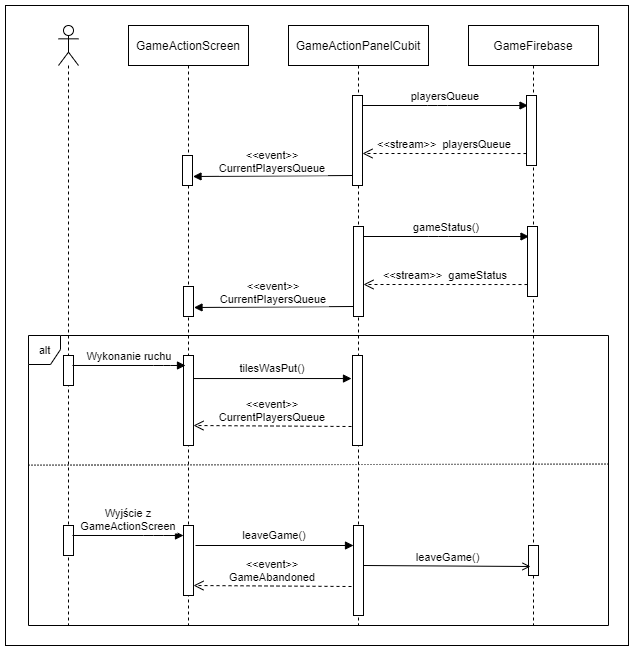

The diagram above was exported from draw.io. Its source (the exported page's mxGraphModel, read from the mxfile embedded in the PNG):
<mxGraphModel dx="595" dy="705" grid="1" gridSize="10" guides="1" tooltips="1" connect="1" arrows="1" fold="1" page="1" pageScale="1" pageWidth="827" pageHeight="1169" math="0" shadow="0">
  <root>
    <mxCell id="0" />
    <mxCell id="1" parent="0" />
    <mxCell id="PzT0juq4LywcEpEpYuy3-150" value="" style="rounded=0;whiteSpace=wrap;html=1;" parent="1" vertex="1">
      <mxGeometry x="827" y="60" width="623" height="640" as="geometry" />
    </mxCell>
    <mxCell id="PzT0juq4LywcEpEpYuy3-79" value="" style="shape=umlLifeline;participant=umlActor;perimeter=lifelinePerimeter;whiteSpace=wrap;html=1;container=1;collapsible=0;recursiveResize=0;verticalAlign=top;spacingTop=36;outlineConnect=0;" parent="1" vertex="1">
      <mxGeometry x="880" y="80" width="20" height="600" as="geometry" />
    </mxCell>
    <mxCell id="PzT0juq4LywcEpEpYuy3-122" value="" style="points=[];perimeter=orthogonalPerimeter;rounded=0;shadow=0;strokeWidth=1;" parent="PzT0juq4LywcEpEpYuy3-79" vertex="1">
      <mxGeometry x="4.999999999999886" y="330" width="10" height="30" as="geometry" />
    </mxCell>
    <mxCell id="PzT0juq4LywcEpEpYuy3-142" value="" style="points=[];perimeter=orthogonalPerimeter;rounded=0;shadow=0;strokeWidth=1;" parent="PzT0juq4LywcEpEpYuy3-79" vertex="1">
      <mxGeometry x="4.999999999999886" y="500" width="10" height="30" as="geometry" />
    </mxCell>
    <mxCell id="PzT0juq4LywcEpEpYuy3-82" value="GameFirebase" style="shape=umlLifeline;perimeter=lifelinePerimeter;container=1;collapsible=0;recursiveResize=0;rounded=0;shadow=0;strokeWidth=1;" parent="1" vertex="1">
      <mxGeometry x="1290" y="80" width="130" height="600" as="geometry" />
    </mxCell>
    <mxCell id="PzT0juq4LywcEpEpYuy3-137" value="" style="points=[];perimeter=orthogonalPerimeter;rounded=0;shadow=0;strokeWidth=1;" parent="PzT0juq4LywcEpEpYuy3-82" vertex="1">
      <mxGeometry x="60" y="520" width="10" height="30" as="geometry" />
    </mxCell>
    <mxCell id="PzT0juq4LywcEpEpYuy3-83" value="GameActionScreen" style="shape=umlLifeline;perimeter=lifelinePerimeter;container=1;collapsible=0;recursiveResize=0;rounded=0;shadow=0;strokeWidth=1;" parent="1" vertex="1">
      <mxGeometry x="950" y="80" width="120" height="600" as="geometry" />
    </mxCell>
    <mxCell id="PzT0juq4LywcEpEpYuy3-123" value="" style="points=[];perimeter=orthogonalPerimeter;rounded=0;shadow=0;strokeWidth=1;" parent="PzT0juq4LywcEpEpYuy3-83" vertex="1">
      <mxGeometry x="54.999999999999886" y="330" width="10" height="90" as="geometry" />
    </mxCell>
    <mxCell id="PzT0juq4LywcEpEpYuy3-146" value="leaveGame()" style="verticalAlign=bottom;endArrow=block;shadow=0;strokeWidth=1;exitX=1;exitY=0.256;exitDx=0;exitDy=0;exitPerimeter=0;entryX=-0.1;entryY=0.256;entryDx=0;entryDy=0;entryPerimeter=0;" parent="PzT0juq4LywcEpEpYuy3-83" edge="1">
      <mxGeometry y="1" relative="1" as="geometry">
        <mxPoint x="67" y="520" as="sourcePoint" />
        <mxPoint x="225" y="520" as="targetPoint" />
        <mxPoint as="offset" />
      </mxGeometry>
    </mxCell>
    <mxCell id="PzT0juq4LywcEpEpYuy3-100" value="GameActionPanelCubit" style="shape=umlLifeline;perimeter=lifelinePerimeter;container=1;collapsible=0;recursiveResize=0;rounded=0;shadow=0;strokeWidth=1;" parent="1" vertex="1">
      <mxGeometry x="1110" y="80" width="140" height="600" as="geometry" />
    </mxCell>
    <mxCell id="PzT0juq4LywcEpEpYuy3-105" value="" style="points=[];perimeter=orthogonalPerimeter;rounded=0;shadow=0;strokeWidth=1;" parent="PzT0juq4LywcEpEpYuy3-100" vertex="1">
      <mxGeometry x="-106.00000000000011" y="130" width="10" height="30" as="geometry" />
    </mxCell>
    <mxCell id="PzT0juq4LywcEpEpYuy3-106" value="" style="points=[];perimeter=orthogonalPerimeter;rounded=0;shadow=0;strokeWidth=1;" parent="PzT0juq4LywcEpEpYuy3-100" vertex="1">
      <mxGeometry x="63.999999999999886" y="70" width="10" height="90" as="geometry" />
    </mxCell>
    <mxCell id="PzT0juq4LywcEpEpYuy3-107" value="" style="points=[];perimeter=orthogonalPerimeter;rounded=0;shadow=0;strokeWidth=1;" parent="PzT0juq4LywcEpEpYuy3-100" vertex="1">
      <mxGeometry x="237.9999999999999" y="70" width="10" height="70" as="geometry" />
    </mxCell>
    <mxCell id="PzT0juq4LywcEpEpYuy3-108" value="&lt;&lt;stream&gt;&gt;  playersQueue" style="verticalAlign=bottom;endArrow=open;dashed=1;endSize=8;shadow=0;strokeWidth=1;exitX=0;exitY=0.829;exitDx=0;exitDy=0;exitPerimeter=0;" parent="PzT0juq4LywcEpEpYuy3-100" source="PzT0juq4LywcEpEpYuy3-107" edge="1">
      <mxGeometry relative="1" as="geometry">
        <mxPoint x="73.99999999999989" y="128" as="targetPoint" />
        <mxPoint x="-1086.58" y="38" as="sourcePoint" />
        <mxPoint as="offset" />
      </mxGeometry>
    </mxCell>
    <mxCell id="PzT0juq4LywcEpEpYuy3-109" value="playersQueue" style="verticalAlign=bottom;endArrow=block;shadow=0;strokeWidth=1;entryX=0.15;entryY=0.143;entryDx=0;entryDy=0;entryPerimeter=0;" parent="PzT0juq4LywcEpEpYuy3-100" target="PzT0juq4LywcEpEpYuy3-107" edge="1">
      <mxGeometry width="80" relative="1" as="geometry">
        <mxPoint x="73.99999999999989" y="80" as="sourcePoint" />
        <mxPoint x="-1081.58" y="-10" as="targetPoint" />
        <mxPoint as="offset" />
        <Array as="points">
          <mxPoint x="148.9999999999999" y="80" />
        </Array>
      </mxGeometry>
    </mxCell>
    <mxCell id="PzT0juq4LywcEpEpYuy3-110" value="&lt;&lt;event&gt;&gt;&#10;CurrentPlayersQueue" style="verticalAlign=bottom;endArrow=block;shadow=0;strokeWidth=1;entryX=1.05;entryY=0.7;entryDx=0;entryDy=0;entryPerimeter=0;" parent="PzT0juq4LywcEpEpYuy3-100" target="PzT0juq4LywcEpEpYuy3-105" edge="1">
      <mxGeometry y="1" relative="1" as="geometry">
        <mxPoint x="63.999999999999886" y="150" as="sourcePoint" />
        <mxPoint x="-1394.58" y="60" as="targetPoint" />
        <mxPoint as="offset" />
      </mxGeometry>
    </mxCell>
    <mxCell id="PzT0juq4LywcEpEpYuy3-111" value="" style="points=[];perimeter=orthogonalPerimeter;rounded=0;shadow=0;strokeWidth=1;" parent="PzT0juq4LywcEpEpYuy3-100" vertex="1">
      <mxGeometry x="63.999999999999886" y="70" width="10" height="90" as="geometry" />
    </mxCell>
    <mxCell id="PzT0juq4LywcEpEpYuy3-115" value="" style="points=[];perimeter=orthogonalPerimeter;rounded=0;shadow=0;strokeWidth=1;" parent="PzT0juq4LywcEpEpYuy3-100" vertex="1">
      <mxGeometry x="-105.00000000000011" y="261" width="10" height="30" as="geometry" />
    </mxCell>
    <mxCell id="PzT0juq4LywcEpEpYuy3-116" value="" style="points=[];perimeter=orthogonalPerimeter;rounded=0;shadow=0;strokeWidth=1;" parent="PzT0juq4LywcEpEpYuy3-100" vertex="1">
      <mxGeometry x="64.99999999999989" y="201" width="10" height="90" as="geometry" />
    </mxCell>
    <mxCell id="PzT0juq4LywcEpEpYuy3-117" value="" style="points=[];perimeter=orthogonalPerimeter;rounded=0;shadow=0;strokeWidth=1;" parent="PzT0juq4LywcEpEpYuy3-100" vertex="1">
      <mxGeometry x="238.9999999999999" y="201" width="10" height="70" as="geometry" />
    </mxCell>
    <mxCell id="PzT0juq4LywcEpEpYuy3-118" value="&lt;&lt;stream&gt;&gt;  gameStatus" style="verticalAlign=bottom;endArrow=open;dashed=1;endSize=8;shadow=0;strokeWidth=1;exitX=0;exitY=0.829;exitDx=0;exitDy=0;exitPerimeter=0;" parent="PzT0juq4LywcEpEpYuy3-100" source="PzT0juq4LywcEpEpYuy3-117" edge="1">
      <mxGeometry relative="1" as="geometry">
        <mxPoint x="75" y="259" as="targetPoint" />
        <mxPoint x="-1515.58" y="89" as="sourcePoint" />
        <mxPoint as="offset" />
      </mxGeometry>
    </mxCell>
    <mxCell id="PzT0juq4LywcEpEpYuy3-119" value="gameStatus()" style="verticalAlign=bottom;endArrow=block;shadow=0;strokeWidth=1;entryX=0.15;entryY=0.143;entryDx=0;entryDy=0;entryPerimeter=0;" parent="PzT0juq4LywcEpEpYuy3-100" target="PzT0juq4LywcEpEpYuy3-117" edge="1">
      <mxGeometry width="80" relative="1" as="geometry">
        <mxPoint x="75" y="211" as="sourcePoint" />
        <mxPoint x="-1510.58" y="41" as="targetPoint" />
        <mxPoint as="offset" />
        <Array as="points">
          <mxPoint x="149.9999999999999" y="211" />
        </Array>
      </mxGeometry>
    </mxCell>
    <mxCell id="PzT0juq4LywcEpEpYuy3-120" value="&lt;&lt;event&gt;&gt;&#10;CurrentPlayersQueue" style="verticalAlign=bottom;endArrow=block;shadow=0;strokeWidth=1;entryX=1.05;entryY=0.7;entryDx=0;entryDy=0;entryPerimeter=0;" parent="PzT0juq4LywcEpEpYuy3-100" target="PzT0juq4LywcEpEpYuy3-115" edge="1">
      <mxGeometry y="1" relative="1" as="geometry">
        <mxPoint x="65" y="281" as="sourcePoint" />
        <mxPoint x="-1823.58" y="111" as="targetPoint" />
        <mxPoint as="offset" />
      </mxGeometry>
    </mxCell>
    <mxCell id="PzT0juq4LywcEpEpYuy3-121" value="" style="points=[];perimeter=orthogonalPerimeter;rounded=0;shadow=0;strokeWidth=1;" parent="PzT0juq4LywcEpEpYuy3-100" vertex="1">
      <mxGeometry x="64.99999999999989" y="201" width="10" height="90" as="geometry" />
    </mxCell>
    <mxCell id="PzT0juq4LywcEpEpYuy3-125" value="" style="points=[];perimeter=orthogonalPerimeter;rounded=0;shadow=0;strokeWidth=1;" parent="PzT0juq4LywcEpEpYuy3-100" vertex="1">
      <mxGeometry x="63.999999999999886" y="330" width="10" height="90" as="geometry" />
    </mxCell>
    <mxCell id="PzT0juq4LywcEpEpYuy3-135" value="" style="points=[];perimeter=orthogonalPerimeter;rounded=0;shadow=0;strokeWidth=1;" parent="PzT0juq4LywcEpEpYuy3-100" vertex="1">
      <mxGeometry x="-105" y="500" width="10" height="70" as="geometry" />
    </mxCell>
    <mxCell id="PzT0juq4LywcEpEpYuy3-136" value="" style="points=[];perimeter=orthogonalPerimeter;rounded=0;shadow=0;strokeWidth=1;" parent="PzT0juq4LywcEpEpYuy3-100" vertex="1">
      <mxGeometry x="64.99999999999989" y="500" width="10" height="90" as="geometry" />
    </mxCell>
    <mxCell id="PzT0juq4LywcEpEpYuy3-88" value="alt" style="shape=umlFrame;tabPosition=left;html=1;boundedLbl=1;labelInHeader=1;width=32;height=29;fontFamily=Helvetica;fontSize=11;fontColor=default;" parent="1" vertex="1">
      <mxGeometry x="850" y="390" width="580" height="290" as="geometry" />
    </mxCell>
    <mxCell id="PzT0juq4LywcEpEpYuy3-124" value="Wykonanie ruchu" style="verticalAlign=bottom;endArrow=block;shadow=0;strokeWidth=1;exitX=0.9;exitY=0.333;exitDx=0;exitDy=0;exitPerimeter=0;entryX=0.2;entryY=0.111;entryDx=0;entryDy=0;entryPerimeter=0;" parent="1" source="PzT0juq4LywcEpEpYuy3-122" target="PzT0juq4LywcEpEpYuy3-123" edge="1">
      <mxGeometry width="80" relative="1" as="geometry">
        <mxPoint x="910" y="420" as="sourcePoint" />
        <mxPoint x="1000" y="420" as="targetPoint" />
        <mxPoint as="offset" />
        <Array as="points">
          <mxPoint x="984.9999999999999" y="420" />
        </Array>
      </mxGeometry>
    </mxCell>
    <mxCell id="PzT0juq4LywcEpEpYuy3-132" value="tilesWasPut()" style="verticalAlign=bottom;endArrow=block;shadow=0;strokeWidth=1;exitX=1;exitY=0.256;exitDx=0;exitDy=0;exitPerimeter=0;entryX=-0.1;entryY=0.256;entryDx=0;entryDy=0;entryPerimeter=0;" parent="1" source="PzT0juq4LywcEpEpYuy3-123" target="PzT0juq4LywcEpEpYuy3-125" edge="1">
      <mxGeometry y="1" relative="1" as="geometry">
        <mxPoint x="1020" y="430" as="sourcePoint" />
        <mxPoint x="1170" y="433" as="targetPoint" />
        <mxPoint as="offset" />
      </mxGeometry>
    </mxCell>
    <mxCell id="PzT0juq4LywcEpEpYuy3-134" value="&lt;&lt;event&gt;&gt;&#10;CurrentPlayersQueue" style="verticalAlign=bottom;endArrow=open;dashed=1;endSize=8;shadow=0;strokeWidth=1;exitX=-0.1;exitY=0.789;exitDx=0;exitDy=0;exitPerimeter=0;" parent="1" source="PzT0juq4LywcEpEpYuy3-125" edge="1">
      <mxGeometry relative="1" as="geometry">
        <mxPoint x="1015" y="480" as="targetPoint" />
        <mxPoint x="1165" y="480" as="sourcePoint" />
        <mxPoint as="offset" />
      </mxGeometry>
    </mxCell>
    <mxCell id="PzT0juq4LywcEpEpYuy3-144" value="leaveGame()" style="html=1;verticalAlign=bottom;startFill=1;endArrow=open;rounded=0;entryX=0.2;entryY=0.7;entryDx=0;entryDy=0;entryPerimeter=0;" parent="1" target="PzT0juq4LywcEpEpYuy3-137" edge="1">
      <mxGeometry width="80" relative="1" as="geometry">
        <mxPoint x="1185" y="620" as="sourcePoint" />
        <mxPoint x="1335" y="620" as="targetPoint" />
        <mxPoint as="offset" />
      </mxGeometry>
    </mxCell>
    <mxCell id="PzT0juq4LywcEpEpYuy3-145" value="&lt;&lt;event&gt;&gt;&#10;GameAbandoned" style="verticalAlign=bottom;endArrow=open;dashed=1;endSize=8;shadow=0;strokeWidth=1;exitX=-0.1;exitY=0.789;exitDx=0;exitDy=0;exitPerimeter=0;" parent="1" edge="1">
      <mxGeometry relative="1" as="geometry">
        <mxPoint x="1015" y="640" as="targetPoint" />
        <mxPoint x="1173" y="641.01" as="sourcePoint" />
        <mxPoint as="offset" />
      </mxGeometry>
    </mxCell>
    <mxCell id="PzT0juq4LywcEpEpYuy3-143" value="Wyjście z &#10;GameActionScreen" style="verticalAlign=bottom;endArrow=block;shadow=0;strokeWidth=1;exitX=0.9;exitY=0.333;exitDx=0;exitDy=0;exitPerimeter=0;entryX=0;entryY=0.143;entryDx=0;entryDy=0;entryPerimeter=0;" parent="1" source="PzT0juq4LywcEpEpYuy3-142" target="PzT0juq4LywcEpEpYuy3-135" edge="1">
      <mxGeometry width="80" relative="1" as="geometry">
        <mxPoint x="900" y="590" as="sourcePoint" />
        <mxPoint x="997" y="589.99" as="targetPoint" />
        <mxPoint as="offset" />
        <Array as="points">
          <mxPoint x="974.9999999999999" y="590" />
        </Array>
      </mxGeometry>
    </mxCell>
    <mxCell id="PzT0juq4LywcEpEpYuy3-149" value="" style="endArrow=none;dashed=1;html=1;rounded=0;labelBackgroundColor=default;fontFamily=Helvetica;fontSize=11;fontColor=default;strokeColor=default;exitX=0;exitY=0.323;exitDx=0;exitDy=0;exitPerimeter=0;entryX=1.002;entryY=0.321;entryDx=0;entryDy=0;entryPerimeter=0;dashPattern=1 2;" parent="1" edge="1">
      <mxGeometry width="50" height="50" relative="1" as="geometry">
        <mxPoint x="850" y="519.6500000000001" as="sourcePoint" />
        <mxPoint x="1431.1599999999999" y="518.55" as="targetPoint" />
      </mxGeometry>
    </mxCell>
  </root>
</mxGraphModel>